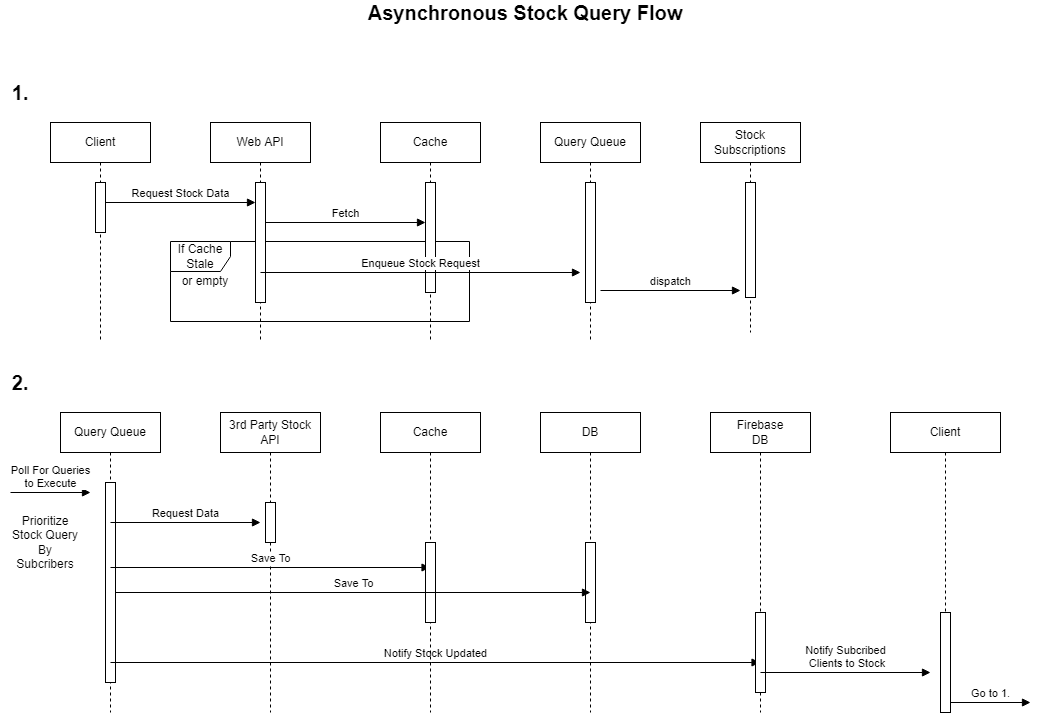

The diagram above was exported from draw.io. Its source (the exported page's mxGraphModel, read from the mxfile embedded in the PNG):
<mxGraphModel dx="1422" dy="825" grid="1" gridSize="10" guides="1" tooltips="1" connect="1" arrows="1" fold="1" page="1" pageScale="1" pageWidth="850" pageHeight="1100" math="0" shadow="0">
  <root>
    <mxCell id="0" />
    <mxCell id="1" parent="0" />
    <mxCell id="lgzwP22SohAf53e0dvlS-24" value="3rd Party Stock API" style="shape=umlLifeline;perimeter=lifelinePerimeter;whiteSpace=wrap;html=1;container=1;collapsible=0;recursiveResize=0;outlineConnect=0;" parent="1" vertex="1">
      <mxGeometry x="230" y="480" width="100" height="300" as="geometry" />
    </mxCell>
    <mxCell id="lgzwP22SohAf53e0dvlS-35" value="" style="html=1;points=[];perimeter=orthogonalPerimeter;" parent="lgzwP22SohAf53e0dvlS-24" vertex="1">
      <mxGeometry x="45" y="90" width="10" height="40" as="geometry" />
    </mxCell>
    <mxCell id="lgzwP22SohAf53e0dvlS-15" value="If Cache Stale" style="shape=umlFrame;whiteSpace=wrap;html=1;" parent="1" vertex="1">
      <mxGeometry x="180" y="309" width="299" height="80" as="geometry" />
    </mxCell>
    <mxCell id="lgzwP22SohAf53e0dvlS-1" value="Client" style="shape=umlLifeline;perimeter=lifelinePerimeter;whiteSpace=wrap;html=1;container=1;collapsible=0;recursiveResize=0;outlineConnect=0;" parent="1" vertex="1">
      <mxGeometry x="60" y="190" width="100" height="220" as="geometry" />
    </mxCell>
    <mxCell id="lgzwP22SohAf53e0dvlS-9" value="" style="html=1;points=[];perimeter=orthogonalPerimeter;" parent="lgzwP22SohAf53e0dvlS-1" vertex="1">
      <mxGeometry x="45" y="60" width="10" height="50" as="geometry" />
    </mxCell>
    <mxCell id="lgzwP22SohAf53e0dvlS-2" value="Web API" style="shape=umlLifeline;perimeter=lifelinePerimeter;whiteSpace=wrap;html=1;container=1;collapsible=0;recursiveResize=0;outlineConnect=0;" parent="1" vertex="1">
      <mxGeometry x="220" y="190" width="100" height="220" as="geometry" />
    </mxCell>
    <mxCell id="lgzwP22SohAf53e0dvlS-10" value="" style="html=1;points=[];perimeter=orthogonalPerimeter;" parent="lgzwP22SohAf53e0dvlS-2" vertex="1">
      <mxGeometry x="45" y="60" width="10" height="120" as="geometry" />
    </mxCell>
    <mxCell id="lgzwP22SohAf53e0dvlS-5" value="Cache" style="shape=umlLifeline;perimeter=lifelinePerimeter;whiteSpace=wrap;html=1;container=1;collapsible=0;recursiveResize=0;outlineConnect=0;" parent="1" vertex="1">
      <mxGeometry x="390" y="190" width="100" height="220" as="geometry" />
    </mxCell>
    <mxCell id="lgzwP22SohAf53e0dvlS-13" value="" style="html=1;points=[];perimeter=orthogonalPerimeter;" parent="lgzwP22SohAf53e0dvlS-5" vertex="1">
      <mxGeometry x="45" y="60" width="10" height="110" as="geometry" />
    </mxCell>
    <mxCell id="lgzwP22SohAf53e0dvlS-6" value="Query Queue" style="shape=umlLifeline;perimeter=lifelinePerimeter;whiteSpace=wrap;html=1;container=1;collapsible=0;recursiveResize=0;outlineConnect=0;" parent="1" vertex="1">
      <mxGeometry x="550" y="190" width="100" height="220" as="geometry" />
    </mxCell>
    <mxCell id="lgzwP22SohAf53e0dvlS-18" value="" style="html=1;points=[];perimeter=orthogonalPerimeter;" parent="lgzwP22SohAf53e0dvlS-6" vertex="1">
      <mxGeometry x="45" y="60" width="10" height="120" as="geometry" />
    </mxCell>
    <mxCell id="lgzwP22SohAf53e0dvlS-11" value="Request Stock Data" style="html=1;verticalAlign=bottom;endArrow=block;" parent="1" edge="1">
      <mxGeometry width="80" relative="1" as="geometry">
        <mxPoint x="115" y="270" as="sourcePoint" />
        <mxPoint x="265" y="270" as="targetPoint" />
      </mxGeometry>
    </mxCell>
    <mxCell id="lgzwP22SohAf53e0dvlS-19" value="Fetch" style="html=1;verticalAlign=bottom;endArrow=block;" parent="1" edge="1">
      <mxGeometry width="80" relative="1" as="geometry">
        <mxPoint x="275" y="290" as="sourcePoint" />
        <mxPoint x="435" y="290" as="targetPoint" />
      </mxGeometry>
    </mxCell>
    <mxCell id="lgzwP22SohAf53e0dvlS-20" value="Enqueue Stock Request" style="html=1;verticalAlign=bottom;endArrow=block;exitX=0.5;exitY=0.75;exitDx=0;exitDy=0;exitPerimeter=0;" parent="1" source="lgzwP22SohAf53e0dvlS-10" edge="1">
      <mxGeometry width="80" relative="1" as="geometry">
        <mxPoint x="280" y="340" as="sourcePoint" />
        <mxPoint x="590" y="340" as="targetPoint" />
      </mxGeometry>
    </mxCell>
    <mxCell id="lgzwP22SohAf53e0dvlS-21" value="&lt;font style=&quot;font-size: 20px&quot;&gt;&lt;b&gt;Asynchronous Stock Query Flow&lt;/b&gt;&lt;/font&gt;" style="text;html=1;strokeColor=none;fillColor=none;align=center;verticalAlign=middle;whiteSpace=wrap;rounded=0;" parent="1" vertex="1">
      <mxGeometry x="300" y="70" width="470" height="20" as="geometry" />
    </mxCell>
    <mxCell id="lgzwP22SohAf53e0dvlS-22" value="Query Queue" style="shape=umlLifeline;perimeter=lifelinePerimeter;whiteSpace=wrap;html=1;container=1;collapsible=0;recursiveResize=0;outlineConnect=0;" parent="1" vertex="1">
      <mxGeometry x="70" y="480" width="100" height="300" as="geometry" />
    </mxCell>
    <mxCell id="lgzwP22SohAf53e0dvlS-33" value="" style="html=1;points=[];perimeter=orthogonalPerimeter;" parent="lgzwP22SohAf53e0dvlS-22" vertex="1">
      <mxGeometry x="45" y="70" width="10" height="200" as="geometry" />
    </mxCell>
    <mxCell id="lgzwP22SohAf53e0dvlS-41" value="Request Data" style="html=1;verticalAlign=bottom;endArrow=block;" parent="lgzwP22SohAf53e0dvlS-22" edge="1">
      <mxGeometry width="80" relative="1" as="geometry">
        <mxPoint x="50" y="110" as="sourcePoint" />
        <mxPoint x="200" y="110" as="targetPoint" />
      </mxGeometry>
    </mxCell>
    <mxCell id="lgzwP22SohAf53e0dvlS-42" value="Save To" style="html=1;verticalAlign=bottom;endArrow=block;" parent="lgzwP22SohAf53e0dvlS-22" edge="1">
      <mxGeometry width="80" relative="1" as="geometry">
        <mxPoint x="50" y="155" as="sourcePoint" />
        <mxPoint x="369.5" y="155" as="targetPoint" />
      </mxGeometry>
    </mxCell>
    <mxCell id="lgzwP22SohAf53e0dvlS-46" value="Notify Stock Updated" style="html=1;verticalAlign=bottom;endArrow=block;" parent="lgzwP22SohAf53e0dvlS-22" target="lgzwP22SohAf53e0dvlS-28" edge="1">
      <mxGeometry width="80" relative="1" as="geometry">
        <mxPoint x="50" y="250" as="sourcePoint" />
        <mxPoint x="130" y="250" as="targetPoint" />
      </mxGeometry>
    </mxCell>
    <mxCell id="lgzwP22SohAf53e0dvlS-26" value="Cache" style="shape=umlLifeline;perimeter=lifelinePerimeter;whiteSpace=wrap;html=1;container=1;collapsible=0;recursiveResize=0;outlineConnect=0;" parent="1" vertex="1">
      <mxGeometry x="390" y="480" width="100" height="300" as="geometry" />
    </mxCell>
    <mxCell id="lgzwP22SohAf53e0dvlS-39" value="" style="html=1;points=[];perimeter=orthogonalPerimeter;" parent="lgzwP22SohAf53e0dvlS-26" vertex="1">
      <mxGeometry x="45" y="130" width="10" height="80" as="geometry" />
    </mxCell>
    <mxCell id="lgzwP22SohAf53e0dvlS-27" value="DB" style="shape=umlLifeline;perimeter=lifelinePerimeter;whiteSpace=wrap;html=1;container=1;collapsible=0;recursiveResize=0;outlineConnect=0;" parent="1" vertex="1">
      <mxGeometry x="550" y="480" width="100" height="300" as="geometry" />
    </mxCell>
    <mxCell id="lgzwP22SohAf53e0dvlS-28" value="Firebase&lt;br&gt;DB" style="shape=umlLifeline;perimeter=lifelinePerimeter;whiteSpace=wrap;html=1;container=1;collapsible=0;recursiveResize=0;outlineConnect=0;" parent="1" vertex="1">
      <mxGeometry x="720" y="480" width="100" height="300" as="geometry" />
    </mxCell>
    <mxCell id="lgzwP22SohAf53e0dvlS-44" value="" style="html=1;points=[];perimeter=orthogonalPerimeter;" parent="lgzwP22SohAf53e0dvlS-28" vertex="1">
      <mxGeometry x="45" y="200" width="10" height="80" as="geometry" />
    </mxCell>
    <mxCell id="lgzwP22SohAf53e0dvlS-47" value="Notify Subcribed&lt;br&gt;&amp;nbsp;Clients to Stock" style="html=1;verticalAlign=bottom;endArrow=block;" parent="lgzwP22SohAf53e0dvlS-28" edge="1">
      <mxGeometry width="80" relative="1" as="geometry">
        <mxPoint x="50" y="260" as="sourcePoint" />
        <mxPoint x="220" y="260" as="targetPoint" />
      </mxGeometry>
    </mxCell>
    <mxCell id="lgzwP22SohAf53e0dvlS-29" value="Client" style="shape=umlLifeline;perimeter=lifelinePerimeter;whiteSpace=wrap;html=1;container=1;collapsible=0;recursiveResize=0;outlineConnect=0;" parent="1" vertex="1">
      <mxGeometry x="900" y="480" width="110" height="300" as="geometry" />
    </mxCell>
    <mxCell id="lgzwP22SohAf53e0dvlS-45" value="" style="html=1;points=[];perimeter=orthogonalPerimeter;" parent="lgzwP22SohAf53e0dvlS-29" vertex="1">
      <mxGeometry x="50" y="200" width="10" height="100" as="geometry" />
    </mxCell>
    <mxCell id="lgzwP22SohAf53e0dvlS-30" value="&lt;b&gt;&lt;font style=&quot;font-size: 20px&quot;&gt;1.&lt;/font&gt;&lt;/b&gt;" style="text;html=1;strokeColor=none;fillColor=none;align=center;verticalAlign=middle;whiteSpace=wrap;rounded=0;" parent="1" vertex="1">
      <mxGeometry x="10" y="150" width="40" height="20" as="geometry" />
    </mxCell>
    <mxCell id="lgzwP22SohAf53e0dvlS-31" value="&lt;b&gt;&lt;font style=&quot;font-size: 20px&quot;&gt;2.&lt;/font&gt;&lt;/b&gt;" style="text;html=1;strokeColor=none;fillColor=none;align=center;verticalAlign=middle;whiteSpace=wrap;rounded=0;" parent="1" vertex="1">
      <mxGeometry x="10" y="440" width="40" height="20" as="geometry" />
    </mxCell>
    <mxCell id="lgzwP22SohAf53e0dvlS-32" value="Poll For Queries&lt;br&gt;to Execute" style="html=1;verticalAlign=bottom;endArrow=block;" parent="1" edge="1">
      <mxGeometry width="80" relative="1" as="geometry">
        <mxPoint x="20" y="560" as="sourcePoint" />
        <mxPoint x="100" y="560" as="targetPoint" />
      </mxGeometry>
    </mxCell>
    <mxCell id="lgzwP22SohAf53e0dvlS-34" value="Prioritize Stock Query By Subcribers" style="text;html=1;strokeColor=none;fillColor=none;align=center;verticalAlign=middle;whiteSpace=wrap;rounded=0;" parent="1" vertex="1">
      <mxGeometry x="20" y="600" width="70" height="20" as="geometry" />
    </mxCell>
    <mxCell id="lgzwP22SohAf53e0dvlS-40" value="" style="html=1;points=[];perimeter=orthogonalPerimeter;" parent="1" vertex="1">
      <mxGeometry x="595" y="610" width="10" height="80" as="geometry" />
    </mxCell>
    <mxCell id="lgzwP22SohAf53e0dvlS-43" value="Save To" style="html=1;verticalAlign=bottom;endArrow=block;" parent="1" source="lgzwP22SohAf53e0dvlS-33" edge="1">
      <mxGeometry width="80" relative="1" as="geometry">
        <mxPoint x="150" y="660" as="sourcePoint" />
        <mxPoint x="600" y="660" as="targetPoint" />
      </mxGeometry>
    </mxCell>
    <mxCell id="lgzwP22SohAf53e0dvlS-48" value="Go to 1." style="html=1;verticalAlign=bottom;endArrow=block;" parent="1" edge="1">
      <mxGeometry width="80" relative="1" as="geometry">
        <mxPoint x="960" y="770" as="sourcePoint" />
        <mxPoint x="1040" y="770" as="targetPoint" />
      </mxGeometry>
    </mxCell>
    <mxCell id="lgzwP22SohAf53e0dvlS-49" value="or empty" style="text;html=1;strokeColor=none;fillColor=none;align=center;verticalAlign=middle;whiteSpace=wrap;rounded=0;" parent="1" vertex="1">
      <mxGeometry x="190" y="339" width="50" height="20" as="geometry" />
    </mxCell>
    <mxCell id="Qx6juvL_H7dSI_aSNGmf-3" value="Stock Subscriptions" style="shape=umlLifeline;perimeter=lifelinePerimeter;whiteSpace=wrap;html=1;container=1;collapsible=0;recursiveResize=0;outlineConnect=0;" vertex="1" parent="1">
      <mxGeometry x="710" y="190" width="100" height="210" as="geometry" />
    </mxCell>
    <mxCell id="Qx6juvL_H7dSI_aSNGmf-6" value="" style="html=1;points=[];perimeter=orthogonalPerimeter;" vertex="1" parent="Qx6juvL_H7dSI_aSNGmf-3">
      <mxGeometry x="45" y="60" width="10" height="115" as="geometry" />
    </mxCell>
    <mxCell id="Qx6juvL_H7dSI_aSNGmf-8" value="dispatch" style="html=1;verticalAlign=bottom;endArrow=block;rounded=0;" edge="1" parent="1">
      <mxGeometry width="80" relative="1" as="geometry">
        <mxPoint x="610" y="358" as="sourcePoint" />
        <mxPoint x="750" y="358" as="targetPoint" />
      </mxGeometry>
    </mxCell>
  </root>
</mxGraphModel>